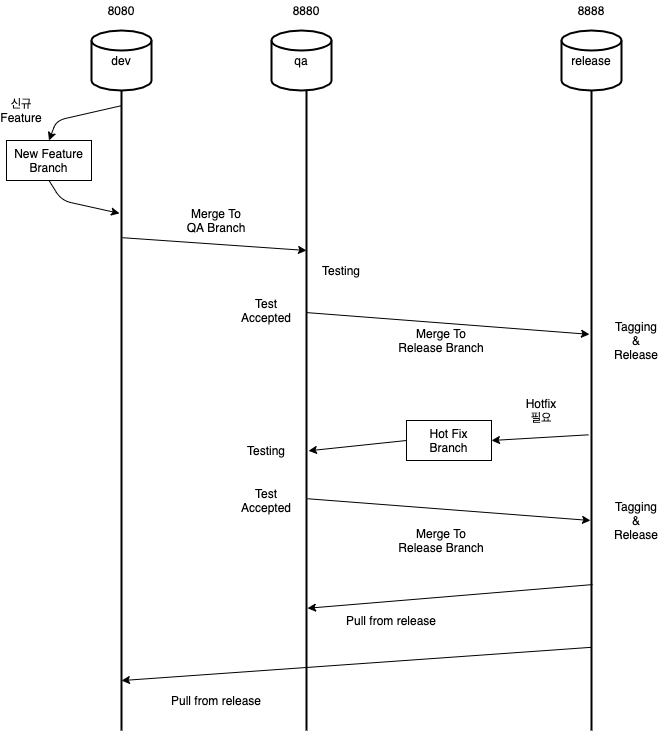

The diagram above was exported from draw.io. Its source (the exported page's mxGraphModel, read from the mxfile embedded in the PNG):
<mxGraphModel dx="1298" dy="809" grid="1" gridSize="10" guides="1" tooltips="1" connect="1" arrows="1" fold="1" page="1" pageScale="1" pageWidth="1100" pageHeight="850" background="#ffffff" math="0" shadow="0">
  <root>
    <mxCell id="0" />
    <mxCell id="1" parent="0" />
    <mxCell id="qNqiWoaOeIZPGsf--2At-1" value="dev" style="strokeWidth=2;html=1;shape=mxgraph.flowchart.database;whiteSpace=wrap;" vertex="1" parent="1">
      <mxGeometry x="300" y="70" width="60" height="60" as="geometry" />
    </mxCell>
    <mxCell id="qNqiWoaOeIZPGsf--2At-2" value="qa" style="strokeWidth=2;html=1;shape=mxgraph.flowchart.database;whiteSpace=wrap;" vertex="1" parent="1">
      <mxGeometry x="480" y="70" width="60" height="60" as="geometry" />
    </mxCell>
    <mxCell id="qNqiWoaOeIZPGsf--2At-3" value="release" style="strokeWidth=2;html=1;shape=mxgraph.flowchart.database;whiteSpace=wrap;" vertex="1" parent="1">
      <mxGeometry x="770" y="70" width="60" height="60" as="geometry" />
    </mxCell>
    <mxCell id="qNqiWoaOeIZPGsf--2At-5" value="" style="line;strokeWidth=2;direction=south;html=1;" vertex="1" parent="1">
      <mxGeometry x="325" y="130" width="10" height="640" as="geometry" />
    </mxCell>
    <mxCell id="qNqiWoaOeIZPGsf--2At-7" value="" style="line;strokeWidth=2;direction=south;html=1;" vertex="1" parent="1">
      <mxGeometry x="510" y="130" width="10" height="640" as="geometry" />
    </mxCell>
    <mxCell id="qNqiWoaOeIZPGsf--2At-8" value="" style="line;strokeWidth=2;direction=south;html=1;" vertex="1" parent="1">
      <mxGeometry x="795" y="130" width="10" height="640" as="geometry" />
    </mxCell>
    <mxCell id="qNqiWoaOeIZPGsf--2At-9" value="" style="endArrow=classic;html=1;exitX=0.024;exitY=0.583;exitDx=0;exitDy=0;exitPerimeter=0;entryX=0.5;entryY=0;entryDx=0;entryDy=0;" edge="1" parent="1" source="qNqiWoaOeIZPGsf--2At-5" target="qNqiWoaOeIZPGsf--2At-12">
      <mxGeometry width="50" height="50" relative="1" as="geometry">
        <mxPoint x="331" y="147" as="sourcePoint" />
        <mxPoint x="265" y="200" as="targetPoint" />
        <Array as="points">
          <mxPoint x="265" y="160" />
        </Array>
      </mxGeometry>
    </mxCell>
    <mxCell id="qNqiWoaOeIZPGsf--2At-10" value="신규 Feature" style="text;html=1;strokeColor=none;fillColor=none;align=center;verticalAlign=middle;whiteSpace=wrap;rounded=0;" vertex="1" parent="1">
      <mxGeometry x="210" y="140" width="40" height="20" as="geometry" />
    </mxCell>
    <mxCell id="qNqiWoaOeIZPGsf--2At-12" value="New Feature&lt;br&gt;Branch" style="rounded=0;whiteSpace=wrap;html=1;" vertex="1" parent="1">
      <mxGeometry x="215" y="180" width="85" height="40" as="geometry" />
    </mxCell>
    <mxCell id="qNqiWoaOeIZPGsf--2At-13" value="" style="endArrow=classic;html=1;exitX=0.5;exitY=1;exitDx=0;exitDy=0;entryX=0.192;entryY=0.7;entryDx=0;entryDy=0;entryPerimeter=0;" edge="1" parent="1" source="qNqiWoaOeIZPGsf--2At-12" target="qNqiWoaOeIZPGsf--2At-5">
      <mxGeometry width="50" height="50" relative="1" as="geometry">
        <mxPoint x="270" y="360" as="sourcePoint" />
        <mxPoint x="320" y="310" as="targetPoint" />
        <Array as="points">
          <mxPoint x="270" y="240" />
        </Array>
      </mxGeometry>
    </mxCell>
    <mxCell id="qNqiWoaOeIZPGsf--2At-14" value="" style="endArrow=classic;html=1;entryX=0.25;entryY=0.5;entryDx=0;entryDy=0;entryPerimeter=0;exitX=0.23;exitY=0.4;exitDx=0;exitDy=0;exitPerimeter=0;" edge="1" parent="1" source="qNqiWoaOeIZPGsf--2At-5" target="qNqiWoaOeIZPGsf--2At-7">
      <mxGeometry width="50" height="50" relative="1" as="geometry">
        <mxPoint x="332" y="311" as="sourcePoint" />
        <mxPoint x="560" y="270" as="targetPoint" />
      </mxGeometry>
    </mxCell>
    <mxCell id="qNqiWoaOeIZPGsf--2At-15" value="Merge To QA Branch" style="text;html=1;strokeColor=none;fillColor=none;align=center;verticalAlign=middle;whiteSpace=wrap;rounded=0;" vertex="1" parent="1">
      <mxGeometry x="390" y="250" width="70" height="20" as="geometry" />
    </mxCell>
    <mxCell id="qNqiWoaOeIZPGsf--2At-18" value="" style="endArrow=classic;html=1;exitX=0.347;exitY=0.5;exitDx=0;exitDy=0;exitPerimeter=0;entryX=0.381;entryY=0.7;entryDx=0;entryDy=0;entryPerimeter=0;" edge="1" parent="1" source="qNqiWoaOeIZPGsf--2At-7" target="qNqiWoaOeIZPGsf--2At-8">
      <mxGeometry width="50" height="50" relative="1" as="geometry">
        <mxPoint x="520" y="414.9999999999999" as="sourcePoint" />
        <mxPoint x="690" y="435" as="targetPoint" />
      </mxGeometry>
    </mxCell>
    <mxCell id="qNqiWoaOeIZPGsf--2At-19" value="8080" style="text;html=1;strokeColor=none;fillColor=none;align=center;verticalAlign=middle;whiteSpace=wrap;rounded=0;" vertex="1" parent="1">
      <mxGeometry x="310" y="40" width="40" height="20" as="geometry" />
    </mxCell>
    <mxCell id="qNqiWoaOeIZPGsf--2At-20" value="8880" style="text;html=1;strokeColor=none;fillColor=none;align=center;verticalAlign=middle;whiteSpace=wrap;rounded=0;" vertex="1" parent="1">
      <mxGeometry x="495" y="40" width="40" height="20" as="geometry" />
    </mxCell>
    <mxCell id="qNqiWoaOeIZPGsf--2At-21" value="8888" style="text;html=1;strokeColor=none;fillColor=none;align=center;verticalAlign=middle;whiteSpace=wrap;rounded=0;" vertex="1" parent="1">
      <mxGeometry x="780" y="40" width="40" height="20" as="geometry" />
    </mxCell>
    <mxCell id="qNqiWoaOeIZPGsf--2At-22" value="Testing" style="text;html=1;strokeColor=none;fillColor=none;align=center;verticalAlign=middle;whiteSpace=wrap;rounded=0;" vertex="1" parent="1">
      <mxGeometry x="530" y="300" width="40" height="20" as="geometry" />
    </mxCell>
    <mxCell id="qNqiWoaOeIZPGsf--2At-23" value="Test Accepted" style="text;html=1;strokeColor=none;fillColor=none;align=center;verticalAlign=middle;whiteSpace=wrap;rounded=0;" vertex="1" parent="1">
      <mxGeometry x="440" y="340" width="70" height="20" as="geometry" />
    </mxCell>
    <mxCell id="qNqiWoaOeIZPGsf--2At-24" value="Merge To&lt;br&gt;Release Branch" style="text;html=1;strokeColor=none;fillColor=none;align=center;verticalAlign=middle;whiteSpace=wrap;rounded=0;" vertex="1" parent="1">
      <mxGeometry x="600" y="370" width="100" height="20" as="geometry" />
    </mxCell>
    <mxCell id="qNqiWoaOeIZPGsf--2At-26" value="Tagging &amp;amp; Release" style="text;html=1;strokeColor=none;fillColor=none;align=center;verticalAlign=middle;whiteSpace=wrap;rounded=0;" vertex="1" parent="1">
      <mxGeometry x="820" y="370" width="50" height="20" as="geometry" />
    </mxCell>
    <mxCell id="qNqiWoaOeIZPGsf--2At-31" value="Hot Fix&lt;br&gt;Branch" style="rounded=0;whiteSpace=wrap;html=1;" vertex="1" parent="1">
      <mxGeometry x="615" y="460" width="85" height="40" as="geometry" />
    </mxCell>
    <mxCell id="qNqiWoaOeIZPGsf--2At-33" value="Hotfix 필요" style="text;html=1;strokeColor=none;fillColor=none;align=center;verticalAlign=middle;whiteSpace=wrap;rounded=0;" vertex="1" parent="1">
      <mxGeometry x="730" y="440" width="40" height="20" as="geometry" />
    </mxCell>
    <mxCell id="qNqiWoaOeIZPGsf--2At-36" value="" style="endArrow=classic;html=1;entryX=0.809;entryY=0.4;entryDx=0;entryDy=0;entryPerimeter=0;exitX=0.772;exitY=0.4;exitDx=0;exitDy=0;exitPerimeter=0;" edge="1" parent="1" source="qNqiWoaOeIZPGsf--2At-8" target="qNqiWoaOeIZPGsf--2At-7">
      <mxGeometry width="50" height="50" relative="1" as="geometry">
        <mxPoint x="590" y="610" as="sourcePoint" />
        <mxPoint x="540" y="660" as="targetPoint" />
      </mxGeometry>
    </mxCell>
    <mxCell id="qNqiWoaOeIZPGsf--2At-37" value="Pull from release" style="text;html=1;strokeColor=none;fillColor=none;align=center;verticalAlign=middle;whiteSpace=wrap;rounded=0;" vertex="1" parent="1">
      <mxGeometry x="550" y="650" width="100" height="20" as="geometry" />
    </mxCell>
    <mxCell id="qNqiWoaOeIZPGsf--2At-38" value="" style="endArrow=classic;html=1;exitX=0.87;exitY=0.5;exitDx=0;exitDy=0;exitPerimeter=0;entryX=0.922;entryY=0.5;entryDx=0;entryDy=0;entryPerimeter=0;" edge="1" parent="1" source="qNqiWoaOeIZPGsf--2At-8" target="qNqiWoaOeIZPGsf--2At-5">
      <mxGeometry width="50" height="50" relative="1" as="geometry">
        <mxPoint x="400" y="670" as="sourcePoint" />
        <mxPoint x="350" y="720" as="targetPoint" />
      </mxGeometry>
    </mxCell>
    <mxCell id="qNqiWoaOeIZPGsf--2At-39" value="Pull from release" style="text;html=1;strokeColor=none;fillColor=none;align=center;verticalAlign=middle;whiteSpace=wrap;rounded=0;" vertex="1" parent="1">
      <mxGeometry x="375" y="730" width="100" height="20" as="geometry" />
    </mxCell>
    <mxCell id="qNqiWoaOeIZPGsf--2At-42" value="" style="endArrow=classic;html=1;exitX=0;exitY=0.5;exitDx=0;exitDy=0;entryX=0.563;entryY=0.3;entryDx=0;entryDy=0;entryPerimeter=0;" edge="1" parent="1" source="qNqiWoaOeIZPGsf--2At-31" target="qNqiWoaOeIZPGsf--2At-7">
      <mxGeometry width="50" height="50" relative="1" as="geometry">
        <mxPoint x="550" y="600" as="sourcePoint" />
        <mxPoint x="695.25" y="800" as="targetPoint" />
      </mxGeometry>
    </mxCell>
    <mxCell id="qNqiWoaOeIZPGsf--2At-43" value="" style="endArrow=classic;html=1;exitX=0.538;exitY=0.8;exitDx=0;exitDy=0;exitPerimeter=0;entryX=1;entryY=0.5;entryDx=0;entryDy=0;" edge="1" parent="1" source="qNqiWoaOeIZPGsf--2At-8" target="qNqiWoaOeIZPGsf--2At-31">
      <mxGeometry width="50" height="50" relative="1" as="geometry">
        <mxPoint x="560" y="450" as="sourcePoint" />
        <mxPoint x="610" y="400" as="targetPoint" />
      </mxGeometry>
    </mxCell>
    <mxCell id="qNqiWoaOeIZPGsf--2At-44" value="Testing" style="text;html=1;strokeColor=none;fillColor=none;align=center;verticalAlign=middle;whiteSpace=wrap;rounded=0;" vertex="1" parent="1">
      <mxGeometry x="455" y="480" width="40" height="20" as="geometry" />
    </mxCell>
    <mxCell id="qNqiWoaOeIZPGsf--2At-45" value="Test Accepted" style="text;html=1;strokeColor=none;fillColor=none;align=center;verticalAlign=middle;whiteSpace=wrap;rounded=0;" vertex="1" parent="1">
      <mxGeometry x="440" y="530" width="70" height="20" as="geometry" />
    </mxCell>
    <mxCell id="qNqiWoaOeIZPGsf--2At-46" value="" style="endArrow=classic;html=1;exitX=0.347;exitY=0.5;exitDx=0;exitDy=0;exitPerimeter=0;entryX=0.381;entryY=0.7;entryDx=0;entryDy=0;entryPerimeter=0;" edge="1" parent="1">
      <mxGeometry width="50" height="50" relative="1" as="geometry">
        <mxPoint x="516" y="538.2399999999999" as="sourcePoint" />
        <mxPoint x="799" y="559.9999999999999" as="targetPoint" />
      </mxGeometry>
    </mxCell>
    <mxCell id="qNqiWoaOeIZPGsf--2At-47" value="Merge To&lt;br&gt;Release Branch" style="text;html=1;strokeColor=none;fillColor=none;align=center;verticalAlign=middle;whiteSpace=wrap;rounded=0;" vertex="1" parent="1">
      <mxGeometry x="600" y="570" width="100" height="20" as="geometry" />
    </mxCell>
    <mxCell id="qNqiWoaOeIZPGsf--2At-48" value="Tagging &amp;amp; Release" style="text;html=1;strokeColor=none;fillColor=none;align=center;verticalAlign=middle;whiteSpace=wrap;rounded=0;" vertex="1" parent="1">
      <mxGeometry x="820" y="550" width="50" height="20" as="geometry" />
    </mxCell>
  </root>
</mxGraphModel>